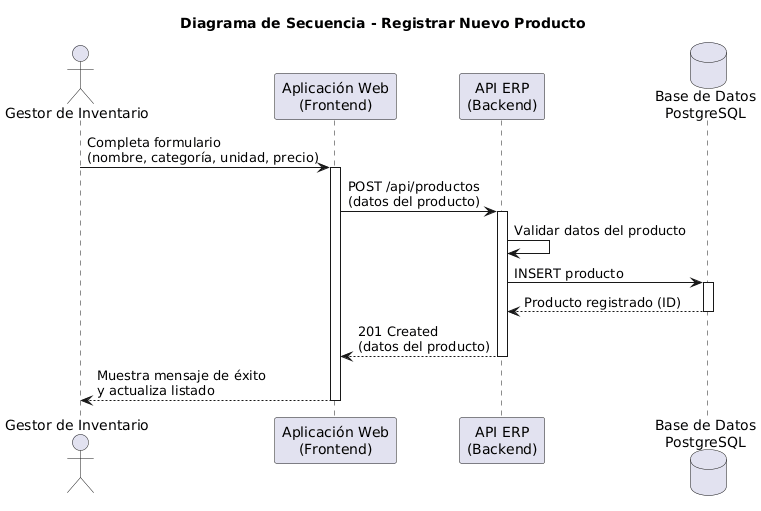

The diagram above was rendered by PlantUML. Its source (embedded in the PNG):
@startuml
title Diagrama de Secuencia - Registrar Nuevo Producto

actor "Gestor de Inventario" as gestor
participant "Aplicación Web\n(Frontend)" as web
participant "API ERP\n(Backend)" as api
database "Base de Datos\nPostgreSQL" as db

gestor -> web: Completa formulario\n(nombre, categoría, unidad, precio)
activate web

web -> api: POST /api/productos\n(datos del producto)
activate api

api -> api: Validar datos del producto

api -> db: INSERT producto
activate db
db --> api: Producto registrado (ID)
deactivate db

api --> web: 201 Created\n(datos del producto)
deactivate api

web --> gestor: Muestra mensaje de éxito\ny actualiza listado
deactivate web
@enduml